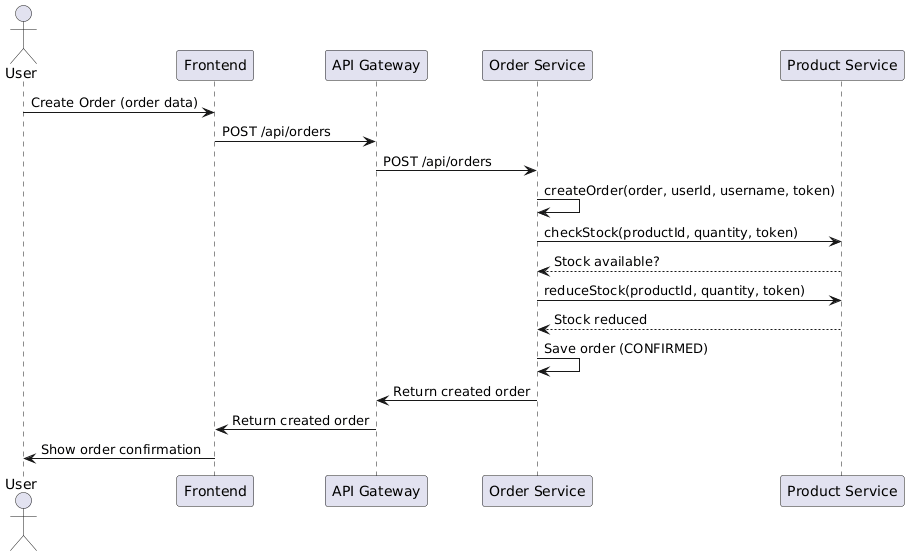

The diagram above was rendered by PlantUML. Its source (embedded in the PNG):
@startuml
actor User
participant Frontend
participant "API Gateway" as APIGW
participant "Order Service" as OrderSvc
participant "Product Service" as ProductSvc

User -> Frontend: Create Order (order data)
Frontend -> APIGW: POST /api/orders
APIGW -> OrderSvc: POST /api/orders
OrderSvc -> OrderSvc: createOrder(order, userId, username, token)
OrderSvc -> ProductSvc: checkStock(productId, quantity, token)
ProductSvc --> OrderSvc: Stock available?
OrderSvc -> ProductSvc: reduceStock(productId, quantity, token)
ProductSvc --> OrderSvc: Stock reduced
OrderSvc -> OrderSvc: Save order (CONFIRMED)
OrderSvc -> APIGW: Return created order
APIGW -> Frontend: Return created order
Frontend -> User: Show order confirmation
@enduml